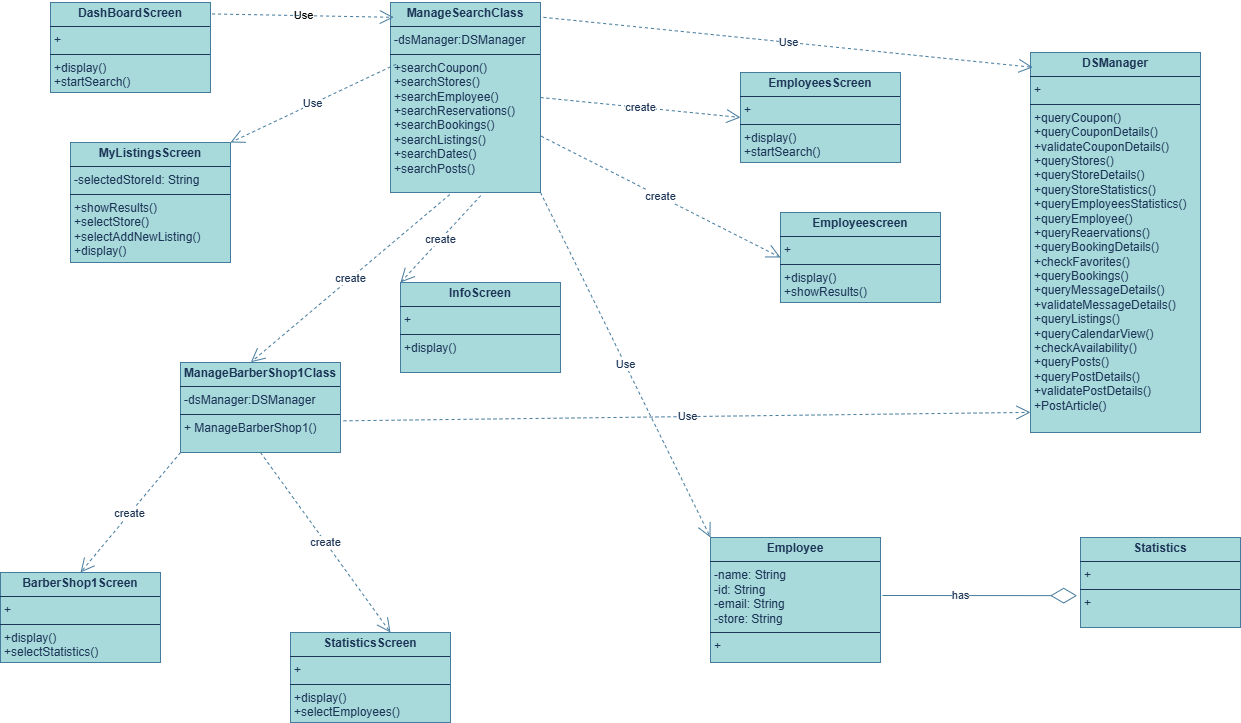

The diagram above was exported from draw.io. Its source (the exported page's mxGraphModel, read from the mxfile embedded in the PNG):
<mxGraphModel dx="1042" dy="535" grid="1" gridSize="10" guides="1" tooltips="1" connect="1" arrows="1" fold="1" page="1" pageScale="1" pageWidth="827" pageHeight="1169" math="0" shadow="0">
  <root>
    <mxCell id="0" />
    <mxCell id="1" parent="0" />
    <mxCell id="Tjzzw3LPv645mKGldWUt-1" value="&lt;p style=&quot;margin:0px;margin-top:4px;text-align:center;&quot;&gt;&lt;b&gt;DashBoardScreen&lt;/b&gt;&lt;/p&gt;&lt;hr size=&quot;1&quot; style=&quot;border-style:solid;&quot;&gt;&lt;p style=&quot;margin:0px;margin-left:4px;&quot;&gt;+&amp;nbsp;&lt;/p&gt;&lt;hr size=&quot;1&quot; style=&quot;border-style:solid;&quot;&gt;&lt;p style=&quot;margin:0px;margin-left:4px;&quot;&gt;&lt;span style=&quot;background-color: transparent;&quot;&gt;+display()&lt;/span&gt;&lt;/p&gt;&lt;p style=&quot;margin:0px;margin-left:4px;&quot;&gt;+startSearch()&lt;/p&gt;&lt;div&gt;&lt;br&gt;&lt;/div&gt;" style="verticalAlign=top;align=left;overflow=fill;html=1;whiteSpace=wrap;labelBackgroundColor=none;fillColor=#A8DADC;strokeColor=#457B9D;fontColor=#1D3557;" parent="1" vertex="1">
      <mxGeometry x="290" y="50" width="160" height="90" as="geometry" />
    </mxCell>
    <mxCell id="Tjzzw3LPv645mKGldWUt-2" value="&lt;p style=&quot;margin:0px;margin-top:4px;text-align:center;&quot;&gt;&lt;b&gt;MyListingsScreen&lt;/b&gt;&lt;/p&gt;&lt;hr size=&quot;1&quot; style=&quot;border-style:solid;&quot;&gt;&lt;p style=&quot;margin:0px;margin-left:4px;&quot;&gt;-selectedStoreId: String&lt;/p&gt;&lt;hr size=&quot;1&quot; style=&quot;border-style:solid;&quot;&gt;&lt;p style=&quot;margin:0px;margin-left:4px;&quot;&gt;&lt;span style=&quot;background-color: transparent;&quot;&gt;+showResults()&lt;/span&gt;&lt;/p&gt;&lt;p style=&quot;margin:0px;margin-left:4px;&quot;&gt;+selectStore()&lt;/p&gt;&lt;p style=&quot;margin:0px;margin-left:4px;&quot;&gt;+selectAddNewListing()&lt;/p&gt;&lt;p style=&quot;margin:0px;margin-left:4px;&quot;&gt;+display()&lt;/p&gt;" style="verticalAlign=top;align=left;overflow=fill;html=1;whiteSpace=wrap;strokeColor=#457B9D;fontColor=#1D3557;fillColor=#A8DADC;labelBackgroundColor=none;" parent="1" vertex="1">
      <mxGeometry x="310" y="190" width="160" height="120" as="geometry" />
    </mxCell>
    <mxCell id="Tjzzw3LPv645mKGldWUt-3" value="&lt;p style=&quot;margin:0px;margin-top:4px;text-align:center;&quot;&gt;&lt;b&gt;BarberShop1Screen&lt;/b&gt;&lt;/p&gt;&lt;hr size=&quot;1&quot; style=&quot;border-style:solid;&quot;&gt;&lt;p style=&quot;margin:0px;margin-left:4px;&quot;&gt;+&lt;/p&gt;&lt;hr size=&quot;1&quot; style=&quot;border-style:solid;&quot;&gt;&lt;p style=&quot;margin:0px;margin-left:4px;&quot;&gt;&lt;span style=&quot;background-color: transparent;&quot;&gt;+display()&lt;/span&gt;&lt;/p&gt;&lt;p style=&quot;margin:0px;margin-left:4px;&quot;&gt;+selectStatistics()&lt;/p&gt;&lt;div&gt;&lt;br&gt;&lt;/div&gt;" style="verticalAlign=top;align=left;overflow=fill;html=1;whiteSpace=wrap;strokeColor=#457B9D;fontColor=#1D3557;fillColor=#A8DADC;labelBackgroundColor=none;" parent="1" vertex="1">
      <mxGeometry x="240" y="620" width="160" height="90" as="geometry" />
    </mxCell>
    <mxCell id="Tjzzw3LPv645mKGldWUt-4" value="&lt;p style=&quot;margin:0px;margin-top:4px;text-align:center;&quot;&gt;&lt;b&gt;InfoScreen&lt;/b&gt;&lt;/p&gt;&lt;hr size=&quot;1&quot; style=&quot;border-style:solid;&quot;&gt;&lt;p style=&quot;margin:0px;margin-left:4px;&quot;&gt;+&lt;/p&gt;&lt;hr size=&quot;1&quot; style=&quot;border-style:solid;&quot;&gt;&lt;p style=&quot;margin:0px;margin-left:4px;&quot;&gt;+display()&lt;/p&gt;" style="verticalAlign=top;align=left;overflow=fill;html=1;whiteSpace=wrap;strokeColor=#457B9D;fontColor=#1D3557;fillColor=#A8DADC;labelBackgroundColor=none;" parent="1" vertex="1">
      <mxGeometry x="640" y="330" width="160" height="90" as="geometry" />
    </mxCell>
    <mxCell id="Tjzzw3LPv645mKGldWUt-5" value="&lt;p style=&quot;margin:0px;margin-top:4px;text-align:center;&quot;&gt;&lt;b&gt;ManageSearchClass&lt;/b&gt;&lt;/p&gt;&lt;hr size=&quot;1&quot; style=&quot;border-style:solid;&quot;&gt;&lt;p style=&quot;margin:0px;margin-left:4px;&quot;&gt;-dsManager:DSManager&lt;/p&gt;&lt;hr size=&quot;1&quot; style=&quot;border-style:solid;&quot;&gt;&lt;p style=&quot;margin:0px;margin-left:4px;&quot;&gt;&lt;span style=&quot;background-color: transparent;&quot;&gt;+searchCoupon()&lt;/span&gt;&lt;/p&gt;&lt;p style=&quot;margin:0px;margin-left:4px;&quot;&gt;+searchStores()&lt;/p&gt;&lt;p style=&quot;margin:0px;margin-left:4px;&quot;&gt;+searchEmployee()&lt;/p&gt;&lt;p style=&quot;margin:0px;margin-left:4px;&quot;&gt;+searchReservations()&lt;/p&gt;&lt;p style=&quot;margin:0px;margin-left:4px;&quot;&gt;+searchBookings()&lt;/p&gt;&lt;p style=&quot;margin:0px;margin-left:4px;&quot;&gt;+searchListings()&lt;/p&gt;&lt;p style=&quot;margin:0px;margin-left:4px;&quot;&gt;+searchDates()&lt;/p&gt;&lt;p style=&quot;margin:0px;margin-left:4px;&quot;&gt;+searchPosts()&lt;/p&gt;" style="verticalAlign=top;align=left;overflow=fill;html=1;whiteSpace=wrap;strokeColor=#457B9D;fontColor=#1D3557;fillColor=#A8DADC;labelBackgroundColor=none;" parent="1" vertex="1">
      <mxGeometry x="630" y="50" width="150" height="190" as="geometry" />
    </mxCell>
    <mxCell id="Tjzzw3LPv645mKGldWUt-6" value="&lt;p style=&quot;margin:0px;margin-top:4px;text-align:center;&quot;&gt;&lt;b&gt;DSManager&lt;/b&gt;&lt;/p&gt;&lt;hr size=&quot;1&quot; style=&quot;border-style:solid;&quot;&gt;&lt;p style=&quot;margin:0px;margin-left:4px;&quot;&gt;+&amp;nbsp;&lt;/p&gt;&lt;hr size=&quot;1&quot; style=&quot;border-style:solid;&quot;&gt;&lt;p style=&quot;margin:0px;margin-left:4px;&quot;&gt;&lt;span style=&quot;background-color: transparent;&quot;&gt;+queryCoupon()&lt;/span&gt;&lt;/p&gt;&lt;p style=&quot;margin:0px;margin-left:4px;&quot;&gt;+queryCouponDetails()&lt;/p&gt;&lt;p style=&quot;margin:0px;margin-left:4px;&quot;&gt;+validateCouponDetails()&lt;/p&gt;&lt;p style=&quot;margin:0px;margin-left:4px;&quot;&gt;+queryStores()&lt;/p&gt;&lt;p style=&quot;margin:0px;margin-left:4px;&quot;&gt;+queryStoreDetails()&lt;/p&gt;&lt;p style=&quot;margin:0px;margin-left:4px;&quot;&gt;+queryStoreStatistics()&lt;/p&gt;&lt;p style=&quot;margin:0px;margin-left:4px;&quot;&gt;+queryEmployeesStatistics()&lt;/p&gt;&lt;p style=&quot;margin:0px;margin-left:4px;&quot;&gt;+queryEmployee()&lt;/p&gt;&lt;p style=&quot;margin:0px;margin-left:4px;&quot;&gt;+queryReaervations()&lt;/p&gt;&lt;p style=&quot;margin:0px;margin-left:4px;&quot;&gt;+queryBookingDetails()&lt;/p&gt;&lt;p style=&quot;margin:0px;margin-left:4px;&quot;&gt;+checkFavorites()&lt;/p&gt;&lt;p style=&quot;margin:0px;margin-left:4px;&quot;&gt;+queryBookings()&lt;/p&gt;&lt;p style=&quot;margin:0px;margin-left:4px;&quot;&gt;+queryMessageDetails()&lt;/p&gt;&lt;p style=&quot;margin:0px;margin-left:4px;&quot;&gt;+validateMessageDetails()&lt;/p&gt;&lt;p style=&quot;margin:0px;margin-left:4px;&quot;&gt;+queryListings()&lt;/p&gt;&lt;p style=&quot;margin:0px;margin-left:4px;&quot;&gt;+queryCalendarView()&lt;/p&gt;&lt;p style=&quot;margin:0px;margin-left:4px;&quot;&gt;+checkAvailability()&lt;/p&gt;&lt;p style=&quot;margin:0px;margin-left:4px;&quot;&gt;+queryPosts()&lt;/p&gt;&lt;p style=&quot;margin:0px;margin-left:4px;&quot;&gt;+queryPostDetails()&lt;/p&gt;&lt;p style=&quot;margin:0px;margin-left:4px;&quot;&gt;+validatePostDetails()&lt;/p&gt;&lt;p style=&quot;margin:0px;margin-left:4px;&quot;&gt;+PostArticle()&lt;/p&gt;" style="verticalAlign=top;align=left;overflow=fill;html=1;whiteSpace=wrap;strokeColor=#457B9D;fontColor=#1D3557;fillColor=#A8DADC;labelBackgroundColor=none;" parent="1" vertex="1">
      <mxGeometry x="1270" y="100" width="170" height="380" as="geometry" />
    </mxCell>
    <mxCell id="Tjzzw3LPv645mKGldWUt-7" value="&lt;p style=&quot;margin:0px;margin-top:4px;text-align:center;&quot;&gt;&lt;b&gt;StatisticsScreen&lt;/b&gt;&lt;/p&gt;&lt;hr size=&quot;1&quot; style=&quot;border-style:solid;&quot;&gt;&lt;p style=&quot;margin:0px;margin-left:4px;&quot;&gt;+&amp;nbsp;&lt;/p&gt;&lt;hr size=&quot;1&quot; style=&quot;border-style:solid;&quot;&gt;&lt;p style=&quot;margin:0px;margin-left:4px;&quot;&gt;+&lt;span style=&quot;background-color: transparent;&quot;&gt;display()&lt;/span&gt;&lt;/p&gt;&lt;p style=&quot;margin:0px;margin-left:4px;&quot;&gt;+selectEmployees()&lt;/p&gt;" style="verticalAlign=top;align=left;overflow=fill;html=1;whiteSpace=wrap;strokeColor=#457B9D;fontColor=#1D3557;fillColor=#A8DADC;labelBackgroundColor=none;" parent="1" vertex="1">
      <mxGeometry x="530" y="680" width="160" height="90" as="geometry" />
    </mxCell>
    <mxCell id="Tjzzw3LPv645mKGldWUt-8" value="&lt;p style=&quot;margin:0px;margin-top:4px;text-align:center;&quot;&gt;&lt;b&gt;ManageBarberShop1Class&lt;/b&gt;&lt;/p&gt;&lt;hr size=&quot;1&quot; style=&quot;border-style:solid;&quot;&gt;&lt;p style=&quot;margin:0px;margin-left:4px;&quot;&gt;&lt;span style=&quot;background-color: transparent; color: light-dark(rgb(29, 53, 87), rgb(176, 196, 226));&quot;&gt;-dsManager:DSManager&lt;/span&gt;&lt;/p&gt;&lt;hr size=&quot;1&quot; style=&quot;border-style:solid;&quot;&gt;&lt;p style=&quot;margin:0px;margin-left:4px;&quot;&gt;+ ManageBarberShop1()&lt;/p&gt;" style="verticalAlign=top;align=left;overflow=fill;html=1;whiteSpace=wrap;strokeColor=#457B9D;fontColor=#1D3557;fillColor=#A8DADC;labelBackgroundColor=none;" parent="1" vertex="1">
      <mxGeometry x="420" y="410" width="160" height="90" as="geometry" />
    </mxCell>
    <mxCell id="Tjzzw3LPv645mKGldWUt-9" value="&lt;p style=&quot;margin:0px;margin-top:4px;text-align:center;&quot;&gt;&lt;b&gt;EmployeesScreen&lt;/b&gt;&lt;/p&gt;&lt;hr size=&quot;1&quot; style=&quot;border-style:solid;&quot;&gt;&lt;p style=&quot;margin:0px;margin-left:4px;&quot;&gt;+&lt;/p&gt;&lt;hr size=&quot;1&quot; style=&quot;border-style:solid;&quot;&gt;&lt;p style=&quot;margin:0px;margin-left:4px;&quot;&gt;&lt;span style=&quot;background-color: transparent;&quot;&gt;+display()&lt;/span&gt;&lt;/p&gt;&lt;p style=&quot;margin:0px;margin-left:4px;&quot;&gt;+startSearch()&lt;/p&gt;" style="verticalAlign=top;align=left;overflow=fill;html=1;whiteSpace=wrap;strokeColor=#457B9D;fontColor=#1D3557;fillColor=#A8DADC;labelBackgroundColor=none;" parent="1" vertex="1">
      <mxGeometry x="980" y="120" width="160" height="90" as="geometry" />
    </mxCell>
    <mxCell id="Tjzzw3LPv645mKGldWUt-10" value="&lt;p style=&quot;margin:0px;margin-top:4px;text-align:center;&quot;&gt;&lt;b&gt;Employeescreen&lt;/b&gt;&lt;/p&gt;&lt;hr size=&quot;1&quot; style=&quot;border-style:solid;&quot;&gt;&lt;p style=&quot;margin:0px;margin-left:4px;&quot;&gt;+&amp;nbsp;&lt;/p&gt;&lt;hr size=&quot;1&quot; style=&quot;border-style:solid;&quot;&gt;&lt;p style=&quot;margin:0px;margin-left:4px;&quot;&gt;+&lt;span style=&quot;background-color: transparent;&quot;&gt;display()&lt;/span&gt;&lt;/p&gt;&lt;p style=&quot;margin:0px;margin-left:4px;&quot;&gt;+showResults()&lt;/p&gt;" style="verticalAlign=top;align=left;overflow=fill;html=1;whiteSpace=wrap;strokeColor=#457B9D;fontColor=#1D3557;fillColor=#A8DADC;labelBackgroundColor=none;" parent="1" vertex="1">
      <mxGeometry x="1020" y="260" width="160" height="90" as="geometry" />
    </mxCell>
    <mxCell id="Tjzzw3LPv645mKGldWUt-11" value="&lt;p style=&quot;margin:0px;margin-top:4px;text-align:center;&quot;&gt;&lt;b&gt;Employee&lt;/b&gt;&lt;/p&gt;&lt;hr size=&quot;1&quot; style=&quot;border-style:solid;&quot;&gt;&lt;p style=&quot;margin:0px;margin-left:4px;&quot;&gt;-name: String&lt;/p&gt;&lt;p style=&quot;margin:0px;margin-left:4px;&quot;&gt;-id: String&lt;/p&gt;&lt;p style=&quot;margin:0px;margin-left:4px;&quot;&gt;-email: String&lt;/p&gt;&lt;p style=&quot;margin:0px;margin-left:4px;&quot;&gt;-store: String&lt;/p&gt;&lt;hr size=&quot;1&quot; style=&quot;border-style:solid;&quot;&gt;&lt;p style=&quot;margin:0px;margin-left:4px;&quot;&gt;+&lt;/p&gt;" style="verticalAlign=top;align=left;overflow=fill;html=1;whiteSpace=wrap;strokeColor=#457B9D;fontColor=#1D3557;fillColor=#A8DADC;labelBackgroundColor=none;" parent="1" vertex="1">
      <mxGeometry x="950" y="585" width="170" height="125" as="geometry" />
    </mxCell>
    <mxCell id="Tjzzw3LPv645mKGldWUt-12" value="&lt;p style=&quot;margin:0px;margin-top:4px;text-align:center;&quot;&gt;&lt;b&gt;Statistics&lt;/b&gt;&lt;/p&gt;&lt;hr size=&quot;1&quot; style=&quot;border-style:solid;&quot;&gt;&lt;p style=&quot;margin:0px;margin-left:4px;&quot;&gt;+&lt;/p&gt;&lt;hr size=&quot;1&quot; style=&quot;border-style:solid;&quot;&gt;&lt;p style=&quot;margin:0px;margin-left:4px;&quot;&gt;+&lt;/p&gt;" style="verticalAlign=top;align=left;overflow=fill;html=1;whiteSpace=wrap;strokeColor=#457B9D;fontColor=#1D3557;fillColor=#A8DADC;labelBackgroundColor=none;" parent="1" vertex="1">
      <mxGeometry x="1320" y="585" width="160" height="90" as="geometry" />
    </mxCell>
    <mxCell id="cmSTUbB7P1_nQwr-_skK-1" value="Use" style="endArrow=open;endSize=12;dashed=1;html=1;rounded=0;labelBackgroundColor=none;strokeColor=#457B9D;fontColor=default;exitX=1.01;exitY=0.127;exitDx=0;exitDy=0;exitPerimeter=0;entryX=0.022;entryY=0.078;entryDx=0;entryDy=0;entryPerimeter=0;" parent="1" source="Tjzzw3LPv645mKGldWUt-1" target="Tjzzw3LPv645mKGldWUt-5" edge="1">
      <mxGeometry width="160" relative="1" as="geometry">
        <mxPoint x="470" y="60" as="sourcePoint" />
        <mxPoint x="630" y="60" as="targetPoint" />
      </mxGeometry>
    </mxCell>
    <mxCell id="cmSTUbB7P1_nQwr-_skK-2" value="Use" style="endArrow=open;endSize=12;dashed=1;html=1;rounded=0;strokeColor=#457B9D;fontColor=#1D3557;fillColor=#A8DADC;exitX=0.037;exitY=0.325;exitDx=0;exitDy=0;exitPerimeter=0;entryX=1;entryY=0;entryDx=0;entryDy=0;" parent="1" source="Tjzzw3LPv645mKGldWUt-5" target="Tjzzw3LPv645mKGldWUt-2" edge="1">
      <mxGeometry width="160" relative="1" as="geometry">
        <mxPoint x="460" y="160" as="sourcePoint" />
        <mxPoint x="620" y="160" as="targetPoint" />
      </mxGeometry>
    </mxCell>
    <mxCell id="cmSTUbB7P1_nQwr-_skK-3" value="Use" style="endArrow=open;endSize=12;dashed=1;html=1;rounded=0;strokeColor=#457B9D;fontColor=#1D3557;fillColor=#A8DADC;exitX=1.02;exitY=0.078;exitDx=0;exitDy=0;exitPerimeter=0;entryX=0.013;entryY=0.039;entryDx=0;entryDy=0;entryPerimeter=0;" parent="1" source="Tjzzw3LPv645mKGldWUt-5" target="Tjzzw3LPv645mKGldWUt-6" edge="1">
      <mxGeometry width="160" relative="1" as="geometry">
        <mxPoint x="800" y="60" as="sourcePoint" />
        <mxPoint x="960" y="60" as="targetPoint" />
      </mxGeometry>
    </mxCell>
    <mxCell id="cmSTUbB7P1_nQwr-_skK-4" value="create" style="endArrow=open;endSize=12;dashed=1;html=1;rounded=0;strokeColor=#457B9D;fontColor=#1D3557;fillColor=#A8DADC;exitX=0.395;exitY=1.011;exitDx=0;exitDy=0;exitPerimeter=0;entryX=0.44;entryY=-0.003;entryDx=0;entryDy=0;entryPerimeter=0;" parent="1" source="Tjzzw3LPv645mKGldWUt-5" target="Tjzzw3LPv645mKGldWUt-8" edge="1">
      <mxGeometry width="160" relative="1" as="geometry">
        <mxPoint x="670" y="290" as="sourcePoint" />
        <mxPoint x="830" y="290" as="targetPoint" />
      </mxGeometry>
    </mxCell>
    <mxCell id="cmSTUbB7P1_nQwr-_skK-6" value="create" style="endArrow=open;endSize=12;dashed=1;html=1;rounded=0;strokeColor=#457B9D;fontColor=#1D3557;fillColor=#A8DADC;exitX=0.601;exitY=1.017;exitDx=0;exitDy=0;entryX=0;entryY=0;entryDx=0;entryDy=0;exitPerimeter=0;" parent="1" source="Tjzzw3LPv645mKGldWUt-5" target="Tjzzw3LPv645mKGldWUt-4" edge="1">
      <mxGeometry width="160" relative="1" as="geometry">
        <mxPoint x="520" y="380" as="sourcePoint" />
        <mxPoint x="680" y="380" as="targetPoint" />
      </mxGeometry>
    </mxCell>
    <mxCell id="cmSTUbB7P1_nQwr-_skK-7" value="create" style="endArrow=open;endSize=12;dashed=1;html=1;rounded=0;strokeColor=#457B9D;fontColor=#1D3557;fillColor=#A8DADC;exitX=0;exitY=1;exitDx=0;exitDy=0;entryX=0.5;entryY=0;entryDx=0;entryDy=0;" parent="1" source="Tjzzw3LPv645mKGldWUt-8" target="Tjzzw3LPv645mKGldWUt-3" edge="1">
      <mxGeometry x="0.006" width="160" relative="1" as="geometry">
        <mxPoint x="570" y="470" as="sourcePoint" />
        <mxPoint x="730" y="470" as="targetPoint" />
        <mxPoint as="offset" />
      </mxGeometry>
    </mxCell>
    <mxCell id="cmSTUbB7P1_nQwr-_skK-8" value="create" style="endArrow=open;endSize=12;dashed=1;html=1;rounded=0;strokeColor=#457B9D;fontColor=#1D3557;fillColor=#A8DADC;exitX=0.5;exitY=1;exitDx=0;exitDy=0;entryX=0.625;entryY=0;entryDx=0;entryDy=0;entryPerimeter=0;" parent="1" source="Tjzzw3LPv645mKGldWUt-8" target="Tjzzw3LPv645mKGldWUt-7" edge="1">
      <mxGeometry width="160" relative="1" as="geometry">
        <mxPoint x="790" y="470" as="sourcePoint" />
        <mxPoint x="950" y="470" as="targetPoint" />
      </mxGeometry>
    </mxCell>
    <mxCell id="cmSTUbB7P1_nQwr-_skK-9" value="create" style="endArrow=open;endSize=12;dashed=1;html=1;rounded=0;strokeColor=#457B9D;fontColor=#1D3557;fillColor=#A8DADC;exitX=1.005;exitY=0.704;exitDx=0;exitDy=0;entryX=0;entryY=0.5;entryDx=0;entryDy=0;exitPerimeter=0;" parent="1" source="Tjzzw3LPv645mKGldWUt-5" target="Tjzzw3LPv645mKGldWUt-10" edge="1">
      <mxGeometry width="160" relative="1" as="geometry">
        <mxPoint x="920" y="460" as="sourcePoint" />
        <mxPoint x="1080" y="460" as="targetPoint" />
      </mxGeometry>
    </mxCell>
    <mxCell id="cmSTUbB7P1_nQwr-_skK-10" value="create" style="endArrow=open;endSize=12;dashed=1;html=1;rounded=0;strokeColor=#457B9D;fontColor=#1D3557;fillColor=#A8DADC;exitX=1;exitY=0.5;exitDx=0;exitDy=0;entryX=0;entryY=0.5;entryDx=0;entryDy=0;" parent="1" source="Tjzzw3LPv645mKGldWUt-5" target="Tjzzw3LPv645mKGldWUt-9" edge="1">
      <mxGeometry width="160" relative="1" as="geometry">
        <mxPoint x="1030" y="420" as="sourcePoint" />
        <mxPoint x="1190" y="420" as="targetPoint" />
      </mxGeometry>
    </mxCell>
    <mxCell id="cmSTUbB7P1_nQwr-_skK-11" value="Use" style="endArrow=open;endSize=12;dashed=1;html=1;rounded=0;strokeColor=#457B9D;fontColor=#1D3557;fillColor=#A8DADC;exitX=1.019;exitY=0.648;exitDx=0;exitDy=0;exitPerimeter=0;entryX=0;entryY=0.947;entryDx=0;entryDy=0;entryPerimeter=0;" parent="1" source="Tjzzw3LPv645mKGldWUt-8" target="Tjzzw3LPv645mKGldWUt-6" edge="1">
      <mxGeometry width="160" relative="1" as="geometry">
        <mxPoint x="720" y="480" as="sourcePoint" />
        <mxPoint x="880" y="480" as="targetPoint" />
      </mxGeometry>
    </mxCell>
    <mxCell id="cmSTUbB7P1_nQwr-_skK-12" value="" style="endArrow=diamondThin;endFill=0;endSize=24;html=1;rounded=0;strokeColor=#457B9D;fontColor=#1D3557;fillColor=#A8DADC;entryX=-0.021;entryY=0.646;entryDx=0;entryDy=0;entryPerimeter=0;" parent="1" target="Tjzzw3LPv645mKGldWUt-12" edge="1">
      <mxGeometry width="160" relative="1" as="geometry">
        <mxPoint x="1122" y="643" as="sourcePoint" />
        <mxPoint x="1290" y="640" as="targetPoint" />
      </mxGeometry>
    </mxCell>
    <mxCell id="cmSTUbB7P1_nQwr-_skK-13" value="has" style="edgeLabel;html=1;align=center;verticalAlign=middle;resizable=0;points=[];strokeColor=#457B9D;fontColor=#1D3557;fillColor=#A8DADC;" parent="cmSTUbB7P1_nQwr-_skK-12" vertex="1" connectable="0">
      <mxGeometry x="-0.195" y="1" relative="1" as="geometry">
        <mxPoint x="-1" as="offset" />
      </mxGeometry>
    </mxCell>
    <mxCell id="cmSTUbB7P1_nQwr-_skK-14" value="Use" style="endArrow=open;endSize=12;dashed=1;html=1;rounded=0;strokeColor=#457B9D;fontColor=#1D3557;fillColor=#A8DADC;exitX=1;exitY=1;exitDx=0;exitDy=0;entryX=0;entryY=0;entryDx=0;entryDy=0;" parent="1" source="Tjzzw3LPv645mKGldWUt-5" target="Tjzzw3LPv645mKGldWUt-11" edge="1">
      <mxGeometry width="160" relative="1" as="geometry">
        <mxPoint x="970" y="510" as="sourcePoint" />
        <mxPoint x="1130" y="510" as="targetPoint" />
      </mxGeometry>
    </mxCell>
  </root>
</mxGraphModel>